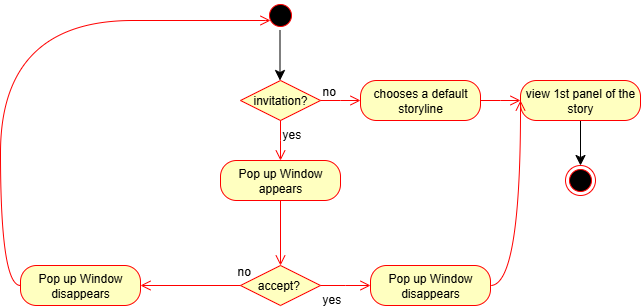

The diagram above was exported from draw.io. Its source (the exported page's mxGraphModel, read from the mxfile embedded in the PNG):
<mxGraphModel dx="1042" dy="527" grid="1" gridSize="10" guides="1" tooltips="1" connect="1" arrows="1" fold="1" page="1" pageScale="1" pageWidth="827" pageHeight="1169" background="light-dark(#FFFFFF,#FFFFFF)" math="0" shadow="0">
  <root>
    <mxCell id="0" />
    <mxCell id="1" parent="0" />
    <mxCell id="Adyj6V4RazkX3Yjmfx6j-1" value="" style="edgeStyle=none;curved=1;rounded=0;orthogonalLoop=1;jettySize=auto;html=1;fontSize=12;startSize=8;endSize=8;" edge="1" parent="1">
      <mxGeometry relative="1" as="geometry">
        <mxPoint x="299.5" y="250" as="sourcePoint" />
        <mxPoint x="299.5" y="300" as="targetPoint" />
      </mxGeometry>
    </mxCell>
    <mxCell id="Adyj6V4RazkX3Yjmfx6j-2" value="" style="ellipse;html=1;shape=startState;fillColor=#000000;strokeColor=#ff0000;" vertex="1" parent="1">
      <mxGeometry x="285" y="220" width="30" height="30" as="geometry" />
    </mxCell>
    <mxCell id="Adyj6V4RazkX3Yjmfx6j-3" value="chooses a default storyline" style="rounded=1;whiteSpace=wrap;html=1;arcSize=40;fontColor=#000000;fillColor=#ffffc0;strokeColor=#ff0000;" vertex="1" parent="1">
      <mxGeometry x="380" y="300" width="120" height="40" as="geometry" />
    </mxCell>
    <mxCell id="Adyj6V4RazkX3Yjmfx6j-4" value="invitation?" style="rhombus;whiteSpace=wrap;html=1;fontColor=#000000;fillColor=#ffffc0;strokeColor=#ff0000;" vertex="1" parent="1">
      <mxGeometry x="260" y="300" width="80" height="40" as="geometry" />
    </mxCell>
    <mxCell id="Adyj6V4RazkX3Yjmfx6j-5" value="no" style="edgeStyle=orthogonalEdgeStyle;html=1;align=left;verticalAlign=bottom;endArrow=open;endSize=8;strokeColor=#ff0000;rounded=0;fontSize=12;curved=1;" edge="1" parent="1" source="Adyj6V4RazkX3Yjmfx6j-4">
      <mxGeometry x="-1" relative="1" as="geometry">
        <mxPoint x="380" y="320" as="targetPoint" />
      </mxGeometry>
    </mxCell>
    <mxCell id="Adyj6V4RazkX3Yjmfx6j-6" value="yes" style="edgeStyle=orthogonalEdgeStyle;html=1;align=left;verticalAlign=top;endArrow=open;endSize=8;strokeColor=#ff0000;rounded=0;fontSize=12;curved=1;" edge="1" parent="1" source="Adyj6V4RazkX3Yjmfx6j-4">
      <mxGeometry x="-1" relative="1" as="geometry">
        <mxPoint x="300" y="380" as="targetPoint" />
      </mxGeometry>
    </mxCell>
    <mxCell id="Adyj6V4RazkX3Yjmfx6j-7" style="edgeStyle=none;curved=1;rounded=0;orthogonalLoop=1;jettySize=auto;html=1;exitX=0.5;exitY=1;exitDx=0;exitDy=0;entryX=0.5;entryY=1;entryDx=0;entryDy=0;fontSize=12;startSize=8;endSize=8;" edge="1" parent="1" source="Adyj6V4RazkX3Yjmfx6j-8" target="Adyj6V4RazkX3Yjmfx6j-9">
      <mxGeometry relative="1" as="geometry" />
    </mxCell>
    <mxCell id="Adyj6V4RazkX3Yjmfx6j-8" value="view 1st panel of the story" style="rounded=1;whiteSpace=wrap;html=1;arcSize=40;fontColor=#000000;fillColor=#ffffc0;strokeColor=#ff0000;" vertex="1" parent="1">
      <mxGeometry x="540" y="300" width="120" height="40" as="geometry" />
    </mxCell>
    <mxCell id="Adyj6V4RazkX3Yjmfx6j-9" value="" style="ellipse;html=1;shape=endState;fillColor=#000000;strokeColor=#ff0000;rotation=-180;" vertex="1" parent="1">
      <mxGeometry x="585" y="385" width="30" height="30" as="geometry" />
    </mxCell>
    <mxCell id="Adyj6V4RazkX3Yjmfx6j-10" value="" style="edgeStyle=orthogonalEdgeStyle;html=1;verticalAlign=bottom;endArrow=open;endSize=8;strokeColor=#ff0000;rounded=0;fontSize=12;curved=1;exitX=1;exitY=0.5;exitDx=0;exitDy=0;" edge="1" parent="1" source="Adyj6V4RazkX3Yjmfx6j-3">
      <mxGeometry relative="1" as="geometry">
        <mxPoint x="540" y="320" as="targetPoint" />
        <mxPoint x="560" y="319.5" as="sourcePoint" />
      </mxGeometry>
    </mxCell>
    <mxCell id="Adyj6V4RazkX3Yjmfx6j-11" value="Pop up Window appears" style="rounded=1;whiteSpace=wrap;html=1;arcSize=40;fontColor=#000000;fillColor=#ffffc0;strokeColor=#ff0000;" vertex="1" parent="1">
      <mxGeometry x="240" y="380" width="120" height="40" as="geometry" />
    </mxCell>
    <mxCell id="Adyj6V4RazkX3Yjmfx6j-12" value="" style="edgeStyle=orthogonalEdgeStyle;html=1;verticalAlign=bottom;endArrow=open;endSize=8;strokeColor=#ff0000;rounded=0;fontSize=12;curved=1;" edge="1" parent="1" source="Adyj6V4RazkX3Yjmfx6j-11">
      <mxGeometry relative="1" as="geometry">
        <mxPoint x="300" y="485" as="targetPoint" />
      </mxGeometry>
    </mxCell>
    <mxCell id="Adyj6V4RazkX3Yjmfx6j-13" value="accept?&amp;nbsp;" style="rhombus;whiteSpace=wrap;html=1;fontColor=#000000;fillColor=#ffffc0;strokeColor=#ff0000;" vertex="1" parent="1">
      <mxGeometry x="260" y="485" width="80" height="40" as="geometry" />
    </mxCell>
    <mxCell id="Adyj6V4RazkX3Yjmfx6j-14" value="no" style="edgeStyle=orthogonalEdgeStyle;html=1;align=left;verticalAlign=bottom;endArrow=open;endSize=8;strokeColor=#ff0000;rounded=0;fontSize=12;curved=1;exitX=0;exitY=0.5;exitDx=0;exitDy=0;" edge="1" parent="1" source="Adyj6V4RazkX3Yjmfx6j-13">
      <mxGeometry x="-0.9031" y="-5" relative="1" as="geometry">
        <mxPoint x="160" y="505" as="targetPoint" />
        <Array as="points">
          <mxPoint x="160" y="505" />
        </Array>
        <mxPoint x="201" y="550" as="sourcePoint" />
        <mxPoint as="offset" />
      </mxGeometry>
    </mxCell>
    <mxCell id="Adyj6V4RazkX3Yjmfx6j-15" value="yes" style="edgeStyle=orthogonalEdgeStyle;html=1;align=left;verticalAlign=top;endArrow=open;endSize=8;strokeColor=#ff0000;rounded=0;fontSize=12;curved=1;exitX=1;exitY=0.5;exitDx=0;exitDy=0;" edge="1" parent="1" source="Adyj6V4RazkX3Yjmfx6j-13">
      <mxGeometry x="-1" relative="1" as="geometry">
        <mxPoint x="390" y="505" as="targetPoint" />
        <mxPoint x="440" y="580" as="sourcePoint" />
      </mxGeometry>
    </mxCell>
    <mxCell id="Adyj6V4RazkX3Yjmfx6j-16" value="Pop up Window disappears" style="rounded=1;whiteSpace=wrap;html=1;arcSize=40;fontColor=#000000;fillColor=#ffffc0;strokeColor=#ff0000;" vertex="1" parent="1">
      <mxGeometry x="390" y="485" width="120" height="40" as="geometry" />
    </mxCell>
    <mxCell id="Adyj6V4RazkX3Yjmfx6j-17" value="" style="edgeStyle=orthogonalEdgeStyle;html=1;verticalAlign=bottom;endArrow=open;endSize=8;strokeColor=#ff0000;rounded=0;fontSize=12;curved=1;exitX=1;exitY=0.5;exitDx=0;exitDy=0;" edge="1" parent="1" source="Adyj6V4RazkX3Yjmfx6j-16">
      <mxGeometry relative="1" as="geometry">
        <mxPoint x="540" y="320" as="targetPoint" />
      </mxGeometry>
    </mxCell>
    <mxCell id="Adyj6V4RazkX3Yjmfx6j-18" value="Pop up Window disappears" style="rounded=1;whiteSpace=wrap;html=1;arcSize=40;fontColor=#000000;fillColor=#ffffc0;strokeColor=#ff0000;" vertex="1" parent="1">
      <mxGeometry x="40" y="485" width="120" height="40" as="geometry" />
    </mxCell>
    <mxCell id="Adyj6V4RazkX3Yjmfx6j-19" value="" style="edgeStyle=orthogonalEdgeStyle;html=1;align=left;verticalAlign=bottom;endArrow=open;endSize=8;strokeColor=#ff0000;rounded=0;fontSize=12;curved=1;exitX=0;exitY=0.5;exitDx=0;exitDy=0;" edge="1" parent="1" source="Adyj6V4RazkX3Yjmfx6j-18">
      <mxGeometry x="-0.8641" y="-20" relative="1" as="geometry">
        <mxPoint x="290" y="240" as="targetPoint" />
        <Array as="points">
          <mxPoint x="20" y="505" />
          <mxPoint x="20" y="240" />
          <mxPoint x="285" y="240" />
        </Array>
        <mxPoint x="270" y="515" as="sourcePoint" />
        <mxPoint as="offset" />
      </mxGeometry>
    </mxCell>
  </root>
</mxGraphModel>